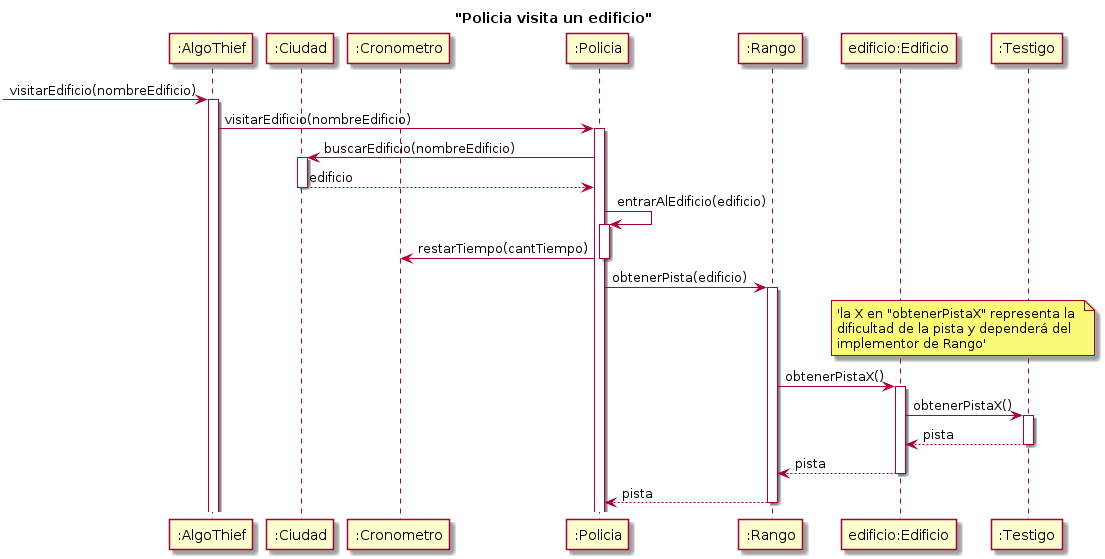

The diagram above was rendered by PlantUML. Its source (embedded in the PNG):
@startuml


title "Policia visita un edificio"


participant ":AlgoThief" as algo
participant ":Ciudad" as ciudad
participant ":Cronometro" as cron
participant ":Policia" as policia
participant ":Rango" as rango
participant "edificio:Edificio" as edificio
participant ":Testigo" as testigo

 -> algo: visitarEdificio(nombreEdificio)
 activate algo
 algo -> policia: visitarEdificio(nombreEdificio)
    activate policia
    policia -> ciudad: buscarEdificio(nombreEdificio)
        activate ciudad
        return edificio
    policia -> policia: entrarAlEdificio(edificio)
        activate policia
        policia -> cron: restarTiempo(cantTiempo)
        deactivate policia
    policia -> rango: obtenerPista(edificio)
    note over edificio, testigo: 'la X en "obtenerPistaX" representa la \ndificultad de la pista y dependerá del \nimplementor de Rango'
        activate rango
        rango -> edificio: obtenerPistaX()

            activate edificio
            edificio -> testigo: obtenerPistaX()
                activate testigo
                return pista
            return pista
        return pista


@enduml